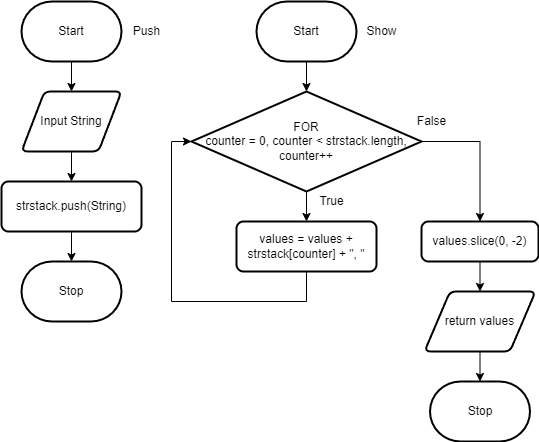

The diagram above was exported from draw.io. Its source (the exported page's mxGraphModel, read from the mxfile embedded in the PNG):
<mxGraphModel dx="1086" dy="666" grid="1" gridSize="10" guides="1" tooltips="1" connect="1" arrows="1" fold="1" page="1" pageScale="1" pageWidth="827" pageHeight="1169" math="0" shadow="0">
  <root>
    <mxCell id="0" />
    <mxCell id="1" parent="0" />
    <mxCell id="14" value="" style="edgeStyle=orthogonalEdgeStyle;shape=connector;rounded=0;html=1;labelBackgroundColor=default;strokeColor=default;fontFamily=Helvetica;fontSize=11;fontColor=default;endArrow=classic;" parent="1" source="2" target="6" edge="1">
      <mxGeometry relative="1" as="geometry" />
    </mxCell>
    <mxCell id="2" value="Start" style="strokeWidth=2;html=1;shape=mxgraph.flowchart.terminator;whiteSpace=wrap;" parent="1" vertex="1">
      <mxGeometry x="210" y="80" width="100" height="60" as="geometry" />
    </mxCell>
    <mxCell id="3" value="Push" style="text;html=1;align=center;verticalAlign=middle;resizable=0;points=[];autosize=1;strokeColor=none;fillColor=none;" parent="1" vertex="1">
      <mxGeometry x="310" y="95" width="50" height="30" as="geometry" />
    </mxCell>
    <mxCell id="13" value="" style="edgeStyle=orthogonalEdgeStyle;rounded=0;html=1;" parent="1" source="4" target="10" edge="1">
      <mxGeometry relative="1" as="geometry" />
    </mxCell>
    <mxCell id="4" value="Start" style="strokeWidth=2;html=1;shape=mxgraph.flowchart.terminator;whiteSpace=wrap;" parent="1" vertex="1">
      <mxGeometry x="445" y="80" width="100" height="60" as="geometry" />
    </mxCell>
    <mxCell id="5" value="Show" style="text;html=1;align=center;verticalAlign=middle;resizable=0;points=[];autosize=1;strokeColor=none;fillColor=none;" parent="1" vertex="1">
      <mxGeometry x="545" y="95" width="50" height="30" as="geometry" />
    </mxCell>
    <mxCell id="16" style="edgeStyle=orthogonalEdgeStyle;shape=connector;rounded=0;html=1;entryX=0.5;entryY=0;entryDx=0;entryDy=0;labelBackgroundColor=default;strokeColor=default;fontFamily=Helvetica;fontSize=11;fontColor=default;endArrow=classic;" parent="1" source="6" target="7" edge="1">
      <mxGeometry relative="1" as="geometry" />
    </mxCell>
    <mxCell id="6" value="Input String" style="shape=parallelogram;html=1;strokeWidth=2;perimeter=parallelogramPerimeter;whiteSpace=wrap;rounded=1;arcSize=12;size=0.23;" parent="1" vertex="1">
      <mxGeometry x="210" y="170" width="100" height="60" as="geometry" />
    </mxCell>
    <mxCell id="17" value="" style="edgeStyle=orthogonalEdgeStyle;shape=connector;rounded=0;html=1;labelBackgroundColor=default;strokeColor=default;fontFamily=Helvetica;fontSize=11;fontColor=default;endArrow=classic;" parent="1" source="7" target="8" edge="1">
      <mxGeometry relative="1" as="geometry" />
    </mxCell>
    <mxCell id="7" value="strstack.push(String)" style="rounded=1;whiteSpace=wrap;html=1;absoluteArcSize=1;arcSize=14;strokeWidth=2;" parent="1" vertex="1">
      <mxGeometry x="190" y="260" width="140" height="50" as="geometry" />
    </mxCell>
    <mxCell id="8" value="Stop" style="strokeWidth=2;html=1;shape=mxgraph.flowchart.terminator;whiteSpace=wrap;" parent="1" vertex="1">
      <mxGeometry x="210" y="340" width="100" height="60" as="geometry" />
    </mxCell>
    <mxCell id="12" style="edgeStyle=orthogonalEdgeStyle;html=1;entryX=0;entryY=0.5;entryDx=0;entryDy=0;entryPerimeter=0;rounded=0;" parent="1" source="9" target="10" edge="1">
      <mxGeometry relative="1" as="geometry">
        <Array as="points">
          <mxPoint x="495" y="380" />
          <mxPoint x="360" y="380" />
          <mxPoint x="360" y="220" />
        </Array>
      </mxGeometry>
    </mxCell>
    <mxCell id="9" value="values = values + strstack[counter] + &quot;, &quot;" style="rounded=1;whiteSpace=wrap;html=1;absoluteArcSize=1;arcSize=14;strokeWidth=2;" parent="1" vertex="1">
      <mxGeometry x="425" y="300" width="140" height="50" as="geometry" />
    </mxCell>
    <mxCell id="11" value="" style="edgeStyle=none;html=1;" parent="1" source="10" target="9" edge="1">
      <mxGeometry relative="1" as="geometry" />
    </mxCell>
    <mxCell id="21" style="edgeStyle=orthogonalEdgeStyle;shape=connector;rounded=0;html=1;entryX=0.5;entryY=0;entryDx=0;entryDy=0;labelBackgroundColor=default;strokeColor=default;fontFamily=Helvetica;fontSize=12;fontColor=default;endArrow=classic;" parent="1" source="10" target="20" edge="1">
      <mxGeometry relative="1" as="geometry">
        <Array as="points">
          <mxPoint x="669" y="220" />
        </Array>
      </mxGeometry>
    </mxCell>
    <mxCell id="10" value="FOR&lt;br&gt;counter = 0, counter &amp;lt; strstack.length, counter++" style="strokeWidth=2;html=1;shape=mxgraph.flowchart.decision;whiteSpace=wrap;" parent="1" vertex="1">
      <mxGeometry x="380" y="170" width="230" height="100" as="geometry" />
    </mxCell>
    <mxCell id="23" value="" style="edgeStyle=orthogonalEdgeStyle;shape=connector;rounded=0;html=1;labelBackgroundColor=default;strokeColor=default;fontFamily=Helvetica;fontSize=12;fontColor=default;endArrow=classic;" parent="1" source="20" target="22" edge="1">
      <mxGeometry relative="1" as="geometry" />
    </mxCell>
    <mxCell id="20" value="&lt;font style=&quot;font-size: 12px;&quot;&gt;values.slice(0, -2)&lt;/font&gt;" style="rounded=1;whiteSpace=wrap;html=1;absoluteArcSize=1;arcSize=14;strokeWidth=2;fontFamily=Helvetica;fontSize=11;fontColor=default;" parent="1" vertex="1">
      <mxGeometry x="610" y="300" width="117" height="40" as="geometry" />
    </mxCell>
    <mxCell id="25" value="" style="edgeStyle=orthogonalEdgeStyle;shape=connector;rounded=0;html=1;labelBackgroundColor=default;strokeColor=default;fontFamily=Helvetica;fontSize=12;fontColor=default;endArrow=classic;" parent="1" source="22" target="24" edge="1">
      <mxGeometry relative="1" as="geometry" />
    </mxCell>
    <mxCell id="22" value="return values" style="shape=parallelogram;html=1;strokeWidth=2;perimeter=parallelogramPerimeter;whiteSpace=wrap;rounded=1;arcSize=12;size=0.23;fontFamily=Helvetica;fontSize=12;fontColor=default;" parent="1" vertex="1">
      <mxGeometry x="613" y="370" width="111" height="60" as="geometry" />
    </mxCell>
    <mxCell id="24" value="Stop" style="strokeWidth=2;html=1;shape=mxgraph.flowchart.terminator;whiteSpace=wrap;" parent="1" vertex="1">
      <mxGeometry x="618.5" y="460" width="100" height="60" as="geometry" />
    </mxCell>
    <mxCell id="26" value="True" style="text;html=1;align=center;verticalAlign=middle;resizable=0;points=[];autosize=1;strokeColor=none;fillColor=none;fontSize=12;fontFamily=Helvetica;fontColor=default;" parent="1" vertex="1">
      <mxGeometry x="495" y="265" width="50" height="30" as="geometry" />
    </mxCell>
    <mxCell id="27" value="False" style="text;html=1;align=center;verticalAlign=middle;resizable=0;points=[];autosize=1;strokeColor=none;fillColor=none;fontSize=12;fontFamily=Helvetica;fontColor=default;" parent="1" vertex="1">
      <mxGeometry x="595" y="185" width="50" height="30" as="geometry" />
    </mxCell>
  </root>
</mxGraphModel>